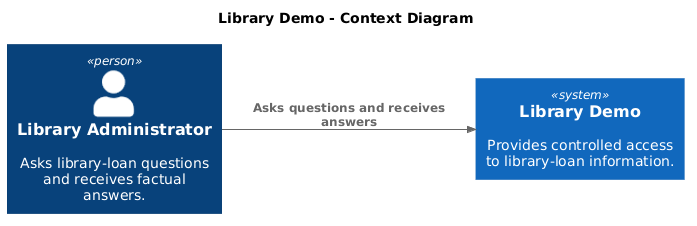

The diagram above was rendered by PlantUML. Its source (embedded in the PNG):
@startuml
!include <C4/C4_Context>

title Library Demo - Context Diagram
LAYOUT_LEFT_RIGHT()

Person(library_administrator, "Library Administrator", "Asks library-loan questions and receives factual answers.")
System(library_demo, "Library Demo", "Provides controlled access to library-loan information.")

Rel(library_administrator, library_demo, "Asks questions and receives answers")

@enduml